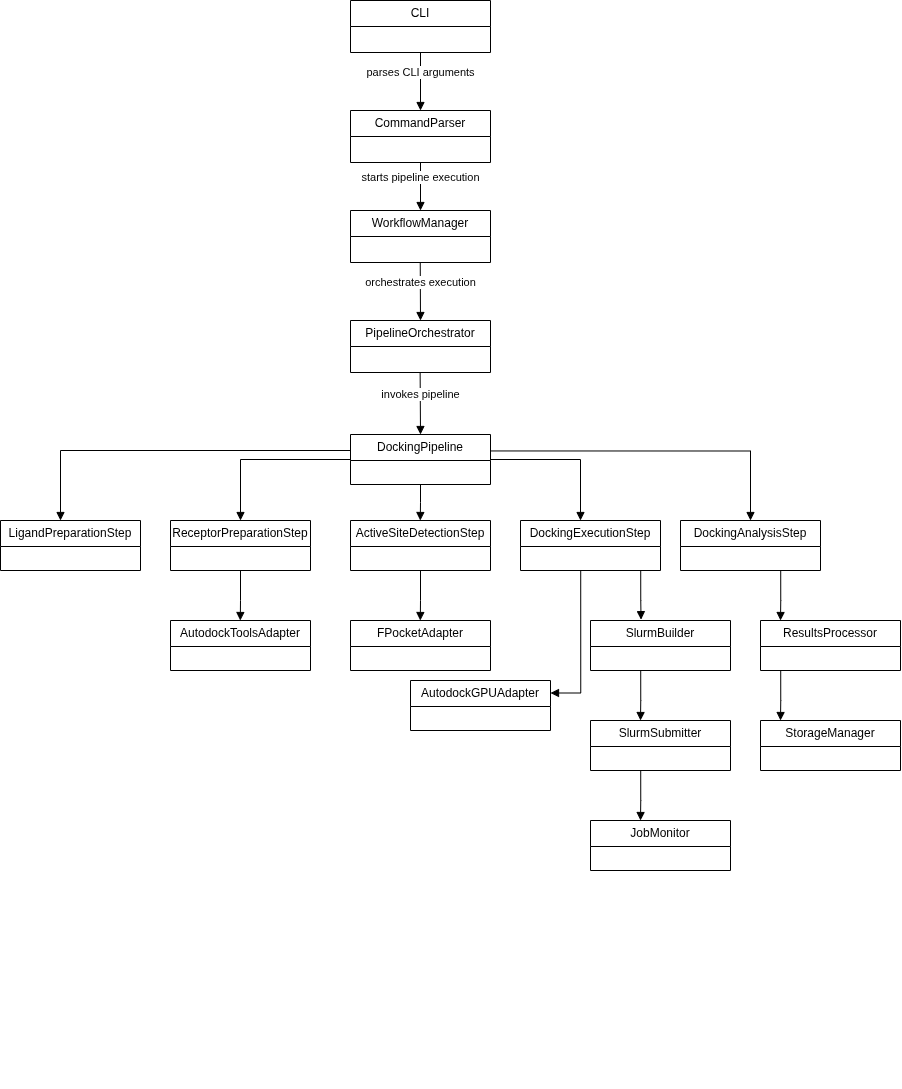

The diagram above was exported from draw.io. Its source (the exported page's mxGraphModel, read from the mxfile embedded in the PNG):
<mxGraphModel dx="1681" dy="1829" grid="1" gridSize="10" guides="1" tooltips="1" connect="1" arrows="1" fold="1" page="1" pageScale="1" pageWidth="850" pageHeight="1100" math="0" shadow="0">
  <root>
    <mxCell id="0" />
    <mxCell id="1" parent="0" />
    <mxCell id="4e7odRI7GGny5plktStx-6" edge="1" parent="1" style="edgeStyle=orthogonalEdgeStyle;rounded=0;orthogonalLoop=1;jettySize=auto;html=1;exitX=0.5;exitY=1;exitDx=0;exitDy=0;exitPerimeter=0;">
      <mxGeometry relative="1" as="geometry">
        <mxPoint x="615" y="70" as="sourcePoint" />
        <mxPoint x="615" y="70" as="targetPoint" />
      </mxGeometry>
    </mxCell>
    <mxCell id="YoIH5l0q3eFxG90NqMGQ-3" parent="1" style="swimlane;fontStyle=0;childLayout=stackLayout;horizontal=1;startSize=26;fillColor=none;horizontalStack=0;resizeParent=1;resizeParentMax=0;resizeLast=0;collapsible=1;marginBottom=0;whiteSpace=wrap;html=1;" value="CLI" vertex="1">
      <mxGeometry height="52" width="140" x="530" y="-1010" as="geometry" />
    </mxCell>
    <mxCell id="YoIH5l0q3eFxG90NqMGQ-7" parent="1" style="swimlane;fontStyle=0;childLayout=stackLayout;horizontal=1;startSize=26;fillColor=none;horizontalStack=0;resizeParent=1;resizeParentMax=0;resizeLast=0;collapsible=1;marginBottom=0;whiteSpace=wrap;html=1;" value="CommandParser" vertex="1">
      <mxGeometry height="52" width="140" x="530" y="-900" as="geometry" />
    </mxCell>
    <mxCell id="YoIH5l0q3eFxG90NqMGQ-15" edge="1" parent="1" source="YoIH5l0q3eFxG90NqMGQ-3" style="html=1;verticalAlign=bottom;endArrow=block;curved=0;rounded=0;entryX=0.5;entryY=0;entryDx=0;entryDy=0;exitX=0.5;exitY=1;exitDx=0;exitDy=0;" target="YoIH5l0q3eFxG90NqMGQ-7" value="parses CLI arguments">
      <mxGeometry relative="1" width="80" as="geometry">
        <mxPoint x="599.74" y="-906" as="sourcePoint" />
        <mxPoint x="599.74" y="-816" as="targetPoint" />
      </mxGeometry>
    </mxCell>
    <mxCell id="YoIH5l0q3eFxG90NqMGQ-17" edge="1" parent="1" source="YoIH5l0q3eFxG90NqMGQ-7" style="html=1;verticalAlign=bottom;endArrow=block;curved=0;rounded=0;exitX=0.5;exitY=1;exitDx=0;exitDy=0;entryX=0.5;entryY=0;entryDx=0;entryDy=0;" target="YoIH5l0q3eFxG90NqMGQ-19" value="starts pipeline execution">
      <mxGeometry relative="1" width="80" as="geometry">
        <mxPoint x="600" y="-797.5839999999998" as="sourcePoint" />
        <mxPoint x="600" y="-690" as="targetPoint" />
      </mxGeometry>
    </mxCell>
    <mxCell id="YoIH5l0q3eFxG90NqMGQ-19" parent="1" style="swimlane;fontStyle=0;childLayout=stackLayout;horizontal=1;startSize=26;fillColor=none;horizontalStack=0;resizeParent=1;resizeParentMax=0;resizeLast=0;collapsible=1;marginBottom=0;whiteSpace=wrap;html=1;" value="WorkflowManager" vertex="1">
      <mxGeometry height="52" width="140" x="530" y="-800" as="geometry" />
    </mxCell>
    <mxCell id="YoIH5l0q3eFxG90NqMGQ-22" edge="1" parent="1" style="html=1;verticalAlign=bottom;endArrow=block;curved=0;rounded=0;entryX=0.5;entryY=0;entryDx=0;entryDy=0;" target="YoIH5l0q3eFxG90NqMGQ-23" value="orchestrates execution">
      <mxGeometry relative="1" width="80" as="geometry">
        <mxPoint x="599.74" y="-748" as="sourcePoint" />
        <mxPoint x="600" y="-676" as="targetPoint" />
      </mxGeometry>
    </mxCell>
    <mxCell id="YoIH5l0q3eFxG90NqMGQ-23" parent="1" style="swimlane;fontStyle=0;childLayout=stackLayout;horizontal=1;startSize=26;fillColor=none;horizontalStack=0;resizeParent=1;resizeParentMax=0;resizeLast=0;collapsible=1;marginBottom=0;whiteSpace=wrap;html=1;" value="PipelineOrchestrator" vertex="1">
      <mxGeometry height="52" width="140" x="530" y="-690" as="geometry" />
    </mxCell>
    <mxCell id="YoIH5l0q3eFxG90NqMGQ-26" edge="1" parent="1" style="html=1;verticalAlign=bottom;endArrow=block;curved=0;rounded=0;" value="invokes pipeline">
      <mxGeometry relative="1" width="80" as="geometry">
        <mxPoint x="599.63" y="-638" as="sourcePoint" />
        <mxPoint x="600" y="-576" as="targetPoint" />
      </mxGeometry>
    </mxCell>
    <mxCell id="YoIH5l0q3eFxG90NqMGQ-27" parent="1" style="swimlane;fontStyle=0;childLayout=stackLayout;horizontal=1;startSize=26;fillColor=none;horizontalStack=0;resizeParent=1;resizeParentMax=0;resizeLast=0;collapsible=1;marginBottom=0;whiteSpace=wrap;html=1;" value="DockingPipeline" vertex="1">
      <mxGeometry height="50" width="140" x="530" y="-576" as="geometry" />
    </mxCell>
    <mxCell id="YoIH5l0q3eFxG90NqMGQ-36" parent="1" style="swimlane;fontStyle=0;childLayout=stackLayout;horizontal=1;startSize=26;fillColor=none;horizontalStack=0;resizeParent=1;resizeParentMax=0;resizeLast=0;collapsible=1;marginBottom=0;whiteSpace=wrap;html=1;" value="LigandPreparationStep" vertex="1">
      <mxGeometry height="50" width="140" x="180" y="-490" as="geometry" />
    </mxCell>
    <mxCell id="YoIH5l0q3eFxG90NqMGQ-37" parent="1" style="swimlane;fontStyle=0;childLayout=stackLayout;horizontal=1;startSize=26;fillColor=none;horizontalStack=0;resizeParent=1;resizeParentMax=0;resizeLast=0;collapsible=1;marginBottom=0;whiteSpace=wrap;html=1;" value="ReceptorPreparationStep" vertex="1">
      <mxGeometry height="50" width="140" x="350" y="-490" as="geometry" />
    </mxCell>
    <mxCell id="YoIH5l0q3eFxG90NqMGQ-38" parent="1" style="swimlane;fontStyle=0;childLayout=stackLayout;horizontal=1;startSize=26;fillColor=none;horizontalStack=0;resizeParent=1;resizeParentMax=0;resizeLast=0;collapsible=1;marginBottom=0;whiteSpace=wrap;html=1;" value="ActiveSiteDetectionStep" vertex="1">
      <mxGeometry height="50" width="140" x="530" y="-490" as="geometry" />
    </mxCell>
    <mxCell id="YoIH5l0q3eFxG90NqMGQ-50" edge="1" parent="YoIH5l0q3eFxG90NqMGQ-38" style="html=1;verticalAlign=bottom;endArrow=block;rounded=0;edgeStyle=orthogonalEdgeStyle;entryX=0.476;entryY=0.025;entryDx=0;entryDy=0;entryPerimeter=0;exitX=0.5;exitY=1;exitDx=0;exitDy=0;" value="">
      <mxGeometry relative="1" width="80" as="geometry">
        <Array as="points">
          <mxPoint x="70" y="80" />
          <mxPoint x="70" y="80" />
        </Array>
        <mxPoint x="70" y="50" as="sourcePoint" />
        <mxPoint x="69.78999999999996" y="100" as="targetPoint" />
      </mxGeometry>
    </mxCell>
    <mxCell id="YoIH5l0q3eFxG90NqMGQ-39" parent="1" style="swimlane;fontStyle=0;childLayout=stackLayout;horizontal=1;startSize=26;fillColor=none;horizontalStack=0;resizeParent=1;resizeParentMax=0;resizeLast=0;collapsible=1;marginBottom=0;whiteSpace=wrap;html=1;" value="DockingExecutionStep" vertex="1">
      <mxGeometry height="50" width="140" x="700" y="-490" as="geometry" />
    </mxCell>
    <mxCell id="YoIH5l0q3eFxG90NqMGQ-40" parent="1" style="swimlane;fontStyle=0;childLayout=stackLayout;horizontal=1;startSize=26;fillColor=none;horizontalStack=0;resizeParent=1;resizeParentMax=0;resizeLast=0;collapsible=1;marginBottom=0;whiteSpace=wrap;html=1;" value="DockingAnalysisStep" vertex="1">
      <mxGeometry height="50" width="140" x="860" y="-490" as="geometry" />
    </mxCell>
    <mxCell id="YoIH5l0q3eFxG90NqMGQ-41" edge="1" parent="1" style="html=1;verticalAlign=bottom;endArrow=block;rounded=0;edgeStyle=orthogonalEdgeStyle;" value="">
      <mxGeometry relative="1" width="80" as="geometry">
        <Array as="points">
          <mxPoint x="530" y="-560" />
          <mxPoint x="240" y="-560" />
        </Array>
        <mxPoint x="530" y="-565" as="sourcePoint" />
        <mxPoint x="240.00000000000003" y="-490" as="targetPoint" />
      </mxGeometry>
    </mxCell>
    <mxCell id="YoIH5l0q3eFxG90NqMGQ-42" edge="1" parent="1" source="YoIH5l0q3eFxG90NqMGQ-27" style="html=1;verticalAlign=bottom;endArrow=block;rounded=0;edgeStyle=orthogonalEdgeStyle;exitX=0;exitY=0.5;exitDx=0;exitDy=0;entryX=0.5;entryY=0;entryDx=0;entryDy=0;" target="YoIH5l0q3eFxG90NqMGQ-37" value="">
      <mxGeometry relative="1" width="80" as="geometry">
        <mxPoint x="505" y="-550" as="sourcePoint" />
        <mxPoint x="417" y="-500" as="targetPoint" />
      </mxGeometry>
    </mxCell>
    <mxCell id="YoIH5l0q3eFxG90NqMGQ-43" edge="1" parent="1" source="YoIH5l0q3eFxG90NqMGQ-27" style="html=1;verticalAlign=bottom;endArrow=block;rounded=0;edgeStyle=orthogonalEdgeStyle;entryX=0.476;entryY=0.025;entryDx=0;entryDy=0;entryPerimeter=0;exitX=0.5;exitY=1;exitDx=0;exitDy=0;" value="">
      <mxGeometry relative="1" width="80" as="geometry">
        <mxPoint x="600" y="-520" as="sourcePoint" />
        <mxPoint x="599.79" y="-490" as="targetPoint" />
      </mxGeometry>
    </mxCell>
    <mxCell id="YoIH5l0q3eFxG90NqMGQ-44" edge="1" parent="1" source="YoIH5l0q3eFxG90NqMGQ-27" style="html=1;verticalAlign=bottom;endArrow=block;rounded=0;edgeStyle=orthogonalEdgeStyle;exitX=1;exitY=0.5;exitDx=0;exitDy=0;" value="">
      <mxGeometry relative="1" width="80" as="geometry">
        <Array as="points">
          <mxPoint x="760" y="-550" />
          <mxPoint x="760" y="-500" />
        </Array>
        <mxPoint x="883" y="-550" as="sourcePoint" />
        <mxPoint x="760" y="-490" as="targetPoint" />
      </mxGeometry>
    </mxCell>
    <mxCell id="YoIH5l0q3eFxG90NqMGQ-45" edge="1" parent="1" source="YoIH5l0q3eFxG90NqMGQ-27" style="html=1;verticalAlign=bottom;endArrow=block;rounded=0;edgeStyle=orthogonalEdgeStyle;exitX=1.001;exitY=0.329;exitDx=0;exitDy=0;exitPerimeter=0;" value="">
      <mxGeometry relative="1" width="80" as="geometry">
        <mxPoint x="1220" y="-565" as="sourcePoint" />
        <mxPoint x="930" y="-490" as="targetPoint" />
      </mxGeometry>
    </mxCell>
    <mxCell id="YoIH5l0q3eFxG90NqMGQ-46" parent="1" style="swimlane;fontStyle=0;childLayout=stackLayout;horizontal=1;startSize=26;fillColor=none;horizontalStack=0;resizeParent=1;resizeParentMax=0;resizeLast=0;collapsible=1;marginBottom=0;whiteSpace=wrap;html=1;" value="AutodockToolsAdapter" vertex="1">
      <mxGeometry height="50" width="140" x="350" y="-390" as="geometry" />
    </mxCell>
    <mxCell id="YoIH5l0q3eFxG90NqMGQ-47" parent="1" style="swimlane;fontStyle=0;childLayout=stackLayout;horizontal=1;startSize=26;fillColor=none;horizontalStack=0;resizeParent=1;resizeParentMax=0;resizeLast=0;collapsible=1;marginBottom=0;whiteSpace=wrap;html=1;" value="FPocketAdapter" vertex="1">
      <mxGeometry height="50" width="140" x="530" y="-390" as="geometry" />
    </mxCell>
    <mxCell id="YoIH5l0q3eFxG90NqMGQ-48" parent="1" style="swimlane;fontStyle=0;childLayout=stackLayout;horizontal=1;startSize=26;fillColor=none;horizontalStack=0;resizeParent=1;resizeParentMax=0;resizeLast=0;collapsible=1;marginBottom=0;whiteSpace=wrap;html=1;" value="AutodockGPUAdapter" vertex="1">
      <mxGeometry height="50" width="140" x="590" y="-330" as="geometry" />
    </mxCell>
    <mxCell id="YoIH5l0q3eFxG90NqMGQ-49" edge="1" parent="1" source="YoIH5l0q3eFxG90NqMGQ-37" style="html=1;verticalAlign=bottom;endArrow=block;rounded=0;edgeStyle=orthogonalEdgeStyle;entryX=0.476;entryY=0.025;entryDx=0;entryDy=0;entryPerimeter=0;exitX=0.5;exitY=1;exitDx=0;exitDy=0;" value="">
      <mxGeometry relative="1" width="80" as="geometry">
        <Array as="points">
          <mxPoint x="420" y="-410" />
          <mxPoint x="420" y="-410" />
        </Array>
        <mxPoint x="420" y="-426" as="sourcePoint" />
        <mxPoint x="419.78999999999996" y="-390" as="targetPoint" />
      </mxGeometry>
    </mxCell>
    <mxCell id="YoIH5l0q3eFxG90NqMGQ-51" edge="1" parent="1" style="html=1;verticalAlign=bottom;endArrow=block;rounded=0;edgeStyle=orthogonalEdgeStyle;entryX=1;entryY=0.25;entryDx=0;entryDy=0;exitX=0.5;exitY=1;exitDx=0;exitDy=0;" target="YoIH5l0q3eFxG90NqMGQ-48" value="">
      <mxGeometry relative="1" width="80" as="geometry">
        <Array as="points">
          <mxPoint x="760" y="-318" />
        </Array>
        <mxPoint x="760.21" y="-440" as="sourcePoint" />
        <mxPoint x="760" y="-390" as="targetPoint" />
      </mxGeometry>
    </mxCell>
    <mxCell id="YoIH5l0q3eFxG90NqMGQ-52" parent="1" style="swimlane;fontStyle=0;childLayout=stackLayout;horizontal=1;startSize=26;fillColor=none;horizontalStack=0;resizeParent=1;resizeParentMax=0;resizeLast=0;collapsible=1;marginBottom=0;whiteSpace=wrap;html=1;" value="SlurmBuilder" vertex="1">
      <mxGeometry height="50" width="140" x="770" y="-390" as="geometry" />
    </mxCell>
    <mxCell id="YoIH5l0q3eFxG90NqMGQ-53" parent="1" style="swimlane;fontStyle=0;childLayout=stackLayout;horizontal=1;startSize=26;fillColor=none;horizontalStack=0;resizeParent=1;resizeParentMax=0;resizeLast=0;collapsible=1;marginBottom=0;whiteSpace=wrap;html=1;" value="SlurmSubmitter" vertex="1">
      <mxGeometry height="50" width="140" x="770" y="-290" as="geometry" />
    </mxCell>
    <mxCell id="YoIH5l0q3eFxG90NqMGQ-54" parent="1" style="swimlane;fontStyle=0;childLayout=stackLayout;horizontal=1;startSize=26;fillColor=none;horizontalStack=0;resizeParent=1;resizeParentMax=0;resizeLast=0;collapsible=1;marginBottom=0;whiteSpace=wrap;html=1;" value="JobMonitor" vertex="1">
      <mxGeometry height="50" width="140" x="770" y="-190" as="geometry" />
    </mxCell>
    <mxCell id="YoIH5l0q3eFxG90NqMGQ-56" edge="1" parent="1" style="html=1;verticalAlign=bottom;endArrow=block;rounded=0;edgeStyle=orthogonalEdgeStyle;entryX=0.361;entryY=-0.017;entryDx=0;entryDy=0;entryPerimeter=0;exitX=0.5;exitY=1;exitDx=0;exitDy=0;" target="YoIH5l0q3eFxG90NqMGQ-52" value="">
      <mxGeometry relative="1" width="80" as="geometry">
        <Array as="points">
          <mxPoint x="820" y="-410" />
        </Array>
        <mxPoint x="820.21" y="-440" as="sourcePoint" />
        <mxPoint x="820" y="-390" as="targetPoint" />
      </mxGeometry>
    </mxCell>
    <mxCell id="YoIH5l0q3eFxG90NqMGQ-57" edge="1" parent="1" style="html=1;verticalAlign=bottom;endArrow=block;rounded=0;edgeStyle=orthogonalEdgeStyle;entryX=0.476;entryY=0.025;entryDx=0;entryDy=0;entryPerimeter=0;exitX=0.5;exitY=1;exitDx=0;exitDy=0;" value="">
      <mxGeometry relative="1" width="80" as="geometry">
        <Array as="points">
          <mxPoint x="820.21" y="-310" />
          <mxPoint x="820.21" y="-310" />
        </Array>
        <mxPoint x="820.21" y="-340" as="sourcePoint" />
        <mxPoint x="820" y="-290" as="targetPoint" />
      </mxGeometry>
    </mxCell>
    <mxCell id="YoIH5l0q3eFxG90NqMGQ-58" edge="1" parent="1" style="html=1;verticalAlign=bottom;endArrow=block;rounded=0;edgeStyle=orthogonalEdgeStyle;entryX=0.476;entryY=0.025;entryDx=0;entryDy=0;entryPerimeter=0;exitX=0.5;exitY=1;exitDx=0;exitDy=0;" value="">
      <mxGeometry relative="1" width="80" as="geometry">
        <Array as="points">
          <mxPoint x="820.21" y="-210" />
          <mxPoint x="820.21" y="-210" />
        </Array>
        <mxPoint x="820.21" y="-240" as="sourcePoint" />
        <mxPoint x="820" y="-190" as="targetPoint" />
      </mxGeometry>
    </mxCell>
    <mxCell id="YoIH5l0q3eFxG90NqMGQ-59" parent="1" style="swimlane;fontStyle=0;childLayout=stackLayout;horizontal=1;startSize=26;fillColor=none;horizontalStack=0;resizeParent=1;resizeParentMax=0;resizeLast=0;collapsible=1;marginBottom=0;whiteSpace=wrap;html=1;" value="ResultsProcessor" vertex="1">
      <mxGeometry height="50" width="140" x="940" y="-390" as="geometry" />
    </mxCell>
    <mxCell id="YoIH5l0q3eFxG90NqMGQ-60" parent="1" style="swimlane;fontStyle=0;childLayout=stackLayout;horizontal=1;startSize=26;fillColor=none;horizontalStack=0;resizeParent=1;resizeParentMax=0;resizeLast=0;collapsible=1;marginBottom=0;whiteSpace=wrap;html=1;" value="StorageManager" vertex="1">
      <mxGeometry height="50" width="140" x="940" y="-290" as="geometry" />
    </mxCell>
    <mxCell id="YoIH5l0q3eFxG90NqMGQ-61" edge="1" parent="1" style="html=1;verticalAlign=bottom;endArrow=block;rounded=0;edgeStyle=orthogonalEdgeStyle;entryX=0.476;entryY=0.025;entryDx=0;entryDy=0;entryPerimeter=0;exitX=0.5;exitY=1;exitDx=0;exitDy=0;" value="">
      <mxGeometry relative="1" width="80" as="geometry">
        <Array as="points">
          <mxPoint x="960.21" y="-410" />
          <mxPoint x="960.21" y="-410" />
        </Array>
        <mxPoint x="960.21" y="-440" as="sourcePoint" />
        <mxPoint x="960" y="-390" as="targetPoint" />
      </mxGeometry>
    </mxCell>
    <mxCell id="YoIH5l0q3eFxG90NqMGQ-62" edge="1" parent="1" style="html=1;verticalAlign=bottom;endArrow=block;rounded=0;edgeStyle=orthogonalEdgeStyle;entryX=0.476;entryY=0.025;entryDx=0;entryDy=0;entryPerimeter=0;exitX=0.5;exitY=1;exitDx=0;exitDy=0;" value="">
      <mxGeometry relative="1" width="80" as="geometry">
        <Array as="points">
          <mxPoint x="960.21" y="-310" />
          <mxPoint x="960.21" y="-310" />
        </Array>
        <mxPoint x="960.21" y="-340" as="sourcePoint" />
        <mxPoint x="960" y="-290" as="targetPoint" />
      </mxGeometry>
    </mxCell>
  </root>
</mxGraphModel>